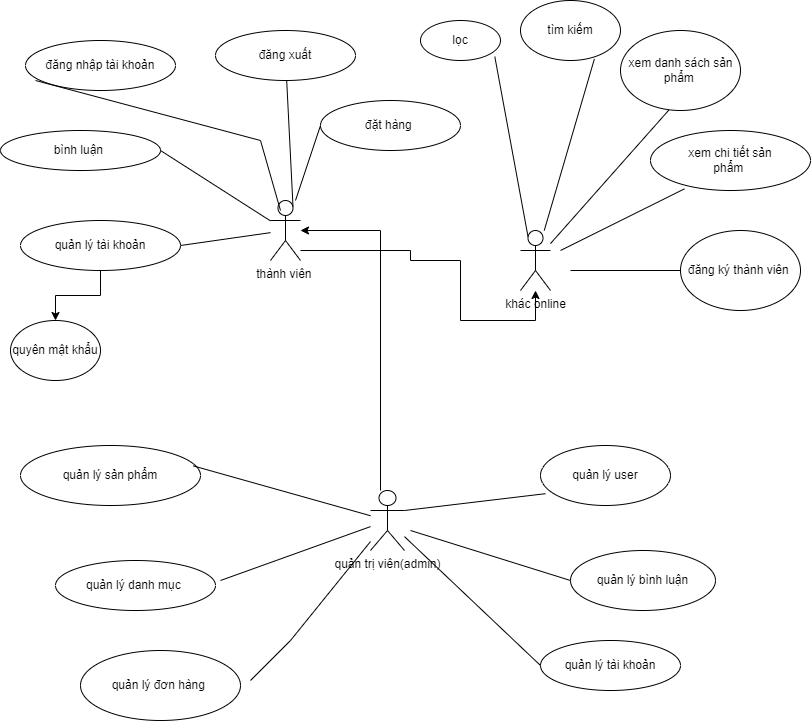

The diagram above was exported from draw.io. Its source (the exported page's mxGraphModel, read from the mxfile embedded in the PNG):
<mxGraphModel dx="1483" dy="781" grid="1" gridSize="10" guides="1" tooltips="1" connect="1" arrows="1" fold="1" page="1" pageScale="1" pageWidth="827" pageHeight="1169" math="0" shadow="0">
  <root>
    <mxCell id="0" />
    <mxCell id="1" parent="0" />
    <mxCell id="5hEeLNFmnfOOOzwzfPV7-1" value="khác online" style="shape=umlActor;verticalLabelPosition=bottom;verticalAlign=top;html=1;outlineConnect=0;" parent="1" vertex="1">
      <mxGeometry x="530" y="370" width="30" height="60" as="geometry" />
    </mxCell>
    <mxCell id="5hEeLNFmnfOOOzwzfPV7-2" value="" style="ellipse;whiteSpace=wrap;html=1;" parent="1" vertex="1">
      <mxGeometry x="630" y="170" width="120" height="80" as="geometry" />
    </mxCell>
    <mxCell id="5hEeLNFmnfOOOzwzfPV7-3" value="" style="endArrow=none;html=1;rounded=0;entryX=0.402;entryY=0.996;entryDx=0;entryDy=0;entryPerimeter=0;" parent="1" target="5hEeLNFmnfOOOzwzfPV7-2" edge="1" source="5hEeLNFmnfOOOzwzfPV7-1">
      <mxGeometry width="50" height="50" relative="1" as="geometry">
        <mxPoint x="414" y="370" as="sourcePoint" />
        <mxPoint x="464" y="320" as="targetPoint" />
        <Array as="points" />
      </mxGeometry>
    </mxCell>
    <mxCell id="5hEeLNFmnfOOOzwzfPV7-4" value="xem danh sách sản phẩm&amp;nbsp;" style="text;html=1;strokeColor=none;fillColor=none;align=center;verticalAlign=middle;whiteSpace=wrap;rounded=0;" parent="1" vertex="1">
      <mxGeometry x="632.5" y="190" width="115" height="40" as="geometry" />
    </mxCell>
    <mxCell id="5hEeLNFmnfOOOzwzfPV7-5" value="" style="ellipse;whiteSpace=wrap;html=1;" parent="1" vertex="1">
      <mxGeometry x="660" y="270" width="160" height="60" as="geometry" />
    </mxCell>
    <mxCell id="5hEeLNFmnfOOOzwzfPV7-6" value="xem chi tiết sản phẩm&amp;nbsp;" style="text;html=1;strokeColor=none;fillColor=none;align=center;verticalAlign=middle;whiteSpace=wrap;rounded=0;" parent="1" vertex="1">
      <mxGeometry x="690" y="290" width="100" height="20" as="geometry" />
    </mxCell>
    <mxCell id="5hEeLNFmnfOOOzwzfPV7-7" value="tìm kiếm" style="ellipse;whiteSpace=wrap;html=1;" parent="1" vertex="1">
      <mxGeometry x="530" y="140" width="100" height="60" as="geometry" />
    </mxCell>
    <mxCell id="5hEeLNFmnfOOOzwzfPV7-8" value="lọc" style="ellipse;whiteSpace=wrap;html=1;" parent="1" vertex="1">
      <mxGeometry x="430" y="160" width="80" height="40" as="geometry" />
    </mxCell>
    <mxCell id="5hEeLNFmnfOOOzwzfPV7-9" value="đăng ký thành viên&amp;nbsp;" style="ellipse;whiteSpace=wrap;html=1;" parent="1" vertex="1">
      <mxGeometry x="690" y="370" width="120" height="80" as="geometry" />
    </mxCell>
    <mxCell id="5hEeLNFmnfOOOzwzfPV7-10" value="" style="endArrow=none;html=1;rounded=0;" parent="1" target="5hEeLNFmnfOOOzwzfPV7-9" edge="1">
      <mxGeometry width="50" height="50" relative="1" as="geometry">
        <mxPoint x="580" y="410" as="sourcePoint" />
        <mxPoint x="472.5" y="330" as="targetPoint" />
      </mxGeometry>
    </mxCell>
    <mxCell id="5hEeLNFmnfOOOzwzfPV7-11" value="" style="endArrow=none;html=1;rounded=0;exitX=0.739;exitY=0.973;exitDx=0;exitDy=0;exitPerimeter=0;" parent="1" source="5hEeLNFmnfOOOzwzfPV7-7" target="5hEeLNFmnfOOOzwzfPV7-1" edge="1">
      <mxGeometry width="50" height="50" relative="1" as="geometry">
        <mxPoint x="340" y="400" as="sourcePoint" />
        <mxPoint x="390" y="350" as="targetPoint" />
      </mxGeometry>
    </mxCell>
    <mxCell id="5hEeLNFmnfOOOzwzfPV7-12" value="" style="endArrow=none;html=1;rounded=0;entryX=0.212;entryY=0.973;entryDx=0;entryDy=0;entryPerimeter=0;" parent="1" target="5hEeLNFmnfOOOzwzfPV7-5" edge="1">
      <mxGeometry width="50" height="50" relative="1" as="geometry">
        <mxPoint x="570" y="390" as="sourcePoint" />
        <mxPoint x="472.5" y="320" as="targetPoint" />
      </mxGeometry>
    </mxCell>
    <mxCell id="5hEeLNFmnfOOOzwzfPV7-13" value="" style="endArrow=none;html=1;rounded=0;exitX=0.929;exitY=0.905;exitDx=0;exitDy=0;exitPerimeter=0;entryX=0.25;entryY=0.1;entryDx=0;entryDy=0;entryPerimeter=0;" parent="1" source="5hEeLNFmnfOOOzwzfPV7-8" edge="1" target="5hEeLNFmnfOOOzwzfPV7-1">
      <mxGeometry width="50" height="50" relative="1" as="geometry">
        <mxPoint x="320" y="400" as="sourcePoint" />
        <mxPoint x="400" y="380" as="targetPoint" />
      </mxGeometry>
    </mxCell>
    <mxCell id="5hEeLNFmnfOOOzwzfPV7-14" style="edgeStyle=orthogonalEdgeStyle;rounded=0;orthogonalLoop=1;jettySize=auto;html=1;" parent="1" source="5hEeLNFmnfOOOzwzfPV7-15" edge="1" target="5hEeLNFmnfOOOzwzfPV7-1">
      <mxGeometry relative="1" as="geometry">
        <mxPoint x="414" y="460" as="targetPoint" />
        <mxPoint x="380" y="390" as="sourcePoint" />
        <Array as="points">
          <mxPoint x="420" y="390" />
          <mxPoint x="420" y="400" />
          <mxPoint x="470" y="400" />
          <mxPoint x="470" y="460" />
          <mxPoint x="545" y="460" />
        </Array>
      </mxGeometry>
    </mxCell>
    <mxCell id="5hEeLNFmnfOOOzwzfPV7-15" value="thành viên&amp;nbsp;" style="shape=umlActor;verticalLabelPosition=bottom;verticalAlign=top;html=1;outlineConnect=0;" parent="1" vertex="1">
      <mxGeometry x="280" y="340" width="30" height="60" as="geometry" />
    </mxCell>
    <mxCell id="5hEeLNFmnfOOOzwzfPV7-16" value="đăng nhập tài khoản" style="ellipse;whiteSpace=wrap;html=1;" parent="1" vertex="1">
      <mxGeometry x="35" y="180" width="150" height="50" as="geometry" />
    </mxCell>
    <mxCell id="5hEeLNFmnfOOOzwzfPV7-17" value="đăng xuất" style="ellipse;whiteSpace=wrap;html=1;" parent="1" vertex="1">
      <mxGeometry x="225" y="170" width="140" height="50" as="geometry" />
    </mxCell>
    <mxCell id="5hEeLNFmnfOOOzwzfPV7-18" value="đặt hàng&amp;nbsp;" style="ellipse;whiteSpace=wrap;html=1;" parent="1" vertex="1">
      <mxGeometry x="330" y="240" width="140" height="50" as="geometry" />
    </mxCell>
    <mxCell id="5hEeLNFmnfOOOzwzfPV7-20" value="bình luận&amp;nbsp;" style="ellipse;whiteSpace=wrap;html=1;" parent="1" vertex="1">
      <mxGeometry x="10" y="270" width="160" height="40" as="geometry" />
    </mxCell>
    <mxCell id="eAKS1sIllPckFWHCd3RO-7" value="" style="edgeStyle=orthogonalEdgeStyle;rounded=0;orthogonalLoop=1;jettySize=auto;html=1;" edge="1" parent="1" source="5hEeLNFmnfOOOzwzfPV7-21" target="eAKS1sIllPckFWHCd3RO-6">
      <mxGeometry relative="1" as="geometry" />
    </mxCell>
    <mxCell id="5hEeLNFmnfOOOzwzfPV7-21" value="quản lý tài khoản" style="ellipse;whiteSpace=wrap;html=1;" parent="1" vertex="1">
      <mxGeometry x="30" y="360" width="160" height="50" as="geometry" />
    </mxCell>
    <mxCell id="5hEeLNFmnfOOOzwzfPV7-22" value="" style="endArrow=none;html=1;rounded=0;entryX=0.067;entryY=0.8;entryDx=0;entryDy=0;entryPerimeter=0;" parent="1" target="5hEeLNFmnfOOOzwzfPV7-16" edge="1">
      <mxGeometry width="50" height="50" relative="1" as="geometry">
        <mxPoint x="290" y="350" as="sourcePoint" />
        <mxPoint x="472.5" y="580" as="targetPoint" />
        <Array as="points">
          <mxPoint x="270" y="280" />
        </Array>
      </mxGeometry>
    </mxCell>
    <mxCell id="5hEeLNFmnfOOOzwzfPV7-23" value="" style="endArrow=none;html=1;rounded=0;exitX=0.75;exitY=0.1;exitDx=0;exitDy=0;exitPerimeter=0;" parent="1" target="5hEeLNFmnfOOOzwzfPV7-17" edge="1" source="5hEeLNFmnfOOOzwzfPV7-15">
      <mxGeometry width="50" height="50" relative="1" as="geometry">
        <mxPoint x="430" y="650" as="sourcePoint" />
        <mxPoint x="480" y="600" as="targetPoint" />
        <Array as="points" />
      </mxGeometry>
    </mxCell>
    <mxCell id="5hEeLNFmnfOOOzwzfPV7-24" value="" style="endArrow=none;html=1;rounded=0;entryX=0;entryY=0.5;entryDx=0;entryDy=0;" parent="1" target="5hEeLNFmnfOOOzwzfPV7-18" edge="1" source="5hEeLNFmnfOOOzwzfPV7-15">
      <mxGeometry width="50" height="50" relative="1" as="geometry">
        <mxPoint x="440" y="660" as="sourcePoint" />
        <mxPoint x="617.9347214759414" y="626.5611793329128" as="targetPoint" />
      </mxGeometry>
    </mxCell>
    <mxCell id="5hEeLNFmnfOOOzwzfPV7-26" value="" style="endArrow=none;html=1;rounded=0;exitX=1;exitY=0.5;exitDx=0;exitDy=0;" parent="1" target="5hEeLNFmnfOOOzwzfPV7-15" edge="1" source="5hEeLNFmnfOOOzwzfPV7-20">
      <mxGeometry width="50" height="50" relative="1" as="geometry">
        <mxPoint x="320" y="610" as="sourcePoint" />
        <mxPoint x="427.9347214759414" y="606.5611793329128" as="targetPoint" />
      </mxGeometry>
    </mxCell>
    <mxCell id="5hEeLNFmnfOOOzwzfPV7-27" value="" style="endArrow=none;html=1;rounded=0;exitX=1;exitY=0.5;exitDx=0;exitDy=0;" parent="1" target="5hEeLNFmnfOOOzwzfPV7-15" edge="1" source="5hEeLNFmnfOOOzwzfPV7-21">
      <mxGeometry width="50" height="50" relative="1" as="geometry">
        <mxPoint x="310" y="683.44" as="sourcePoint" />
        <mxPoint x="487.9347214759414" y="650.0011793329129" as="targetPoint" />
      </mxGeometry>
    </mxCell>
    <mxCell id="5hEeLNFmnfOOOzwzfPV7-28" value="" style="edgeStyle=orthogonalEdgeStyle;rounded=0;orthogonalLoop=1;jettySize=auto;html=1;" parent="1" source="5hEeLNFmnfOOOzwzfPV7-29" edge="1" target="5hEeLNFmnfOOOzwzfPV7-15">
      <mxGeometry relative="1" as="geometry">
        <mxPoint x="390" y="490" as="targetPoint" />
        <Array as="points">
          <mxPoint x="390" y="370" />
        </Array>
      </mxGeometry>
    </mxCell>
    <mxCell id="5hEeLNFmnfOOOzwzfPV7-29" value="quản trị viên(admin)" style="shape=umlActor;verticalLabelPosition=bottom;verticalAlign=top;html=1;outlineConnect=0;" parent="1" vertex="1">
      <mxGeometry x="380" y="630" width="34" height="60" as="geometry" />
    </mxCell>
    <mxCell id="5hEeLNFmnfOOOzwzfPV7-30" value="quản lý user" style="ellipse;whiteSpace=wrap;html=1;" parent="1" vertex="1">
      <mxGeometry x="550" y="585" width="130" height="60" as="geometry" />
    </mxCell>
    <mxCell id="5hEeLNFmnfOOOzwzfPV7-31" value="quản lý bình luận" style="ellipse;whiteSpace=wrap;html=1;" parent="1" vertex="1">
      <mxGeometry x="580" y="690" width="145" height="60" as="geometry" />
    </mxCell>
    <mxCell id="5hEeLNFmnfOOOzwzfPV7-32" value="quản lý tài khoản" style="ellipse;whiteSpace=wrap;html=1;" parent="1" vertex="1">
      <mxGeometry x="550" y="780" width="140" height="50" as="geometry" />
    </mxCell>
    <mxCell id="5hEeLNFmnfOOOzwzfPV7-33" value="quản lý sản phẩm" style="ellipse;whiteSpace=wrap;html=1;" parent="1" vertex="1">
      <mxGeometry x="30" y="585" width="180" height="60" as="geometry" />
    </mxCell>
    <mxCell id="5hEeLNFmnfOOOzwzfPV7-34" value="quản lý danh mục&amp;nbsp;" style="ellipse;whiteSpace=wrap;html=1;" parent="1" vertex="1">
      <mxGeometry x="65" y="700" width="160" height="50" as="geometry" />
    </mxCell>
    <mxCell id="5hEeLNFmnfOOOzwzfPV7-35" value="quản lý đơn hàng&amp;nbsp;" style="ellipse;whiteSpace=wrap;html=1;" parent="1" vertex="1">
      <mxGeometry x="90" y="790" width="160" height="70" as="geometry" />
    </mxCell>
    <mxCell id="5hEeLNFmnfOOOzwzfPV7-36" value="" style="endArrow=none;html=1;rounded=0;entryX=0.038;entryY=0.803;entryDx=0;entryDy=0;entryPerimeter=0;exitX=1;exitY=0.3333333333333333;exitDx=0;exitDy=0;exitPerimeter=0;" parent="1" target="5hEeLNFmnfOOOzwzfPV7-30" edge="1" source="5hEeLNFmnfOOOzwzfPV7-29">
      <mxGeometry width="50" height="50" relative="1" as="geometry">
        <mxPoint x="440" y="850" as="sourcePoint" />
        <mxPoint x="520" y="840" as="targetPoint" />
        <Array as="points" />
      </mxGeometry>
    </mxCell>
    <mxCell id="5hEeLNFmnfOOOzwzfPV7-37" value="" style="endArrow=none;html=1;rounded=0;exitX=0.96;exitY=0.34;exitDx=0;exitDy=0;exitPerimeter=0;" parent="1" target="5hEeLNFmnfOOOzwzfPV7-29" edge="1" source="5hEeLNFmnfOOOzwzfPV7-33">
      <mxGeometry width="50" height="50" relative="1" as="geometry">
        <mxPoint x="220" y="610" as="sourcePoint" />
        <mxPoint x="497.9347214759414" y="773.2811793329129" as="targetPoint" />
      </mxGeometry>
    </mxCell>
    <mxCell id="5hEeLNFmnfOOOzwzfPV7-38" value="" style="endArrow=none;html=1;rounded=0;entryX=0;entryY=0.5;entryDx=0;entryDy=0;" parent="1" target="5hEeLNFmnfOOOzwzfPV7-31" edge="1">
      <mxGeometry width="50" height="50" relative="1" as="geometry">
        <mxPoint x="420" y="670" as="sourcePoint" />
        <mxPoint x="617.9347214759414" y="840.0011793329129" as="targetPoint" />
      </mxGeometry>
    </mxCell>
    <mxCell id="5hEeLNFmnfOOOzwzfPV7-39" value="" style="endArrow=none;html=1;rounded=0;entryX=0;entryY=0.5;entryDx=0;entryDy=0;" parent="1" target="5hEeLNFmnfOOOzwzfPV7-32" edge="1" source="5hEeLNFmnfOOOzwzfPV7-29">
      <mxGeometry width="50" height="50" relative="1" as="geometry">
        <mxPoint x="440" y="890" as="sourcePoint" />
        <mxPoint x="606.9347214759414" y="873.2811793329129" as="targetPoint" />
      </mxGeometry>
    </mxCell>
    <mxCell id="5hEeLNFmnfOOOzwzfPV7-40" value="" style="endArrow=none;html=1;rounded=0;" parent="1" edge="1" target="5hEeLNFmnfOOOzwzfPV7-29">
      <mxGeometry width="50" height="50" relative="1" as="geometry">
        <mxPoint x="230" y="720" as="sourcePoint" />
        <mxPoint x="370" y="680" as="targetPoint" />
      </mxGeometry>
    </mxCell>
    <mxCell id="5hEeLNFmnfOOOzwzfPV7-41" value="" style="endArrow=none;html=1;rounded=0;" parent="1" edge="1" target="5hEeLNFmnfOOOzwzfPV7-29">
      <mxGeometry width="50" height="50" relative="1" as="geometry">
        <mxPoint x="260" y="820" as="sourcePoint" />
        <mxPoint x="390" y="900" as="targetPoint" />
        <Array as="points">
          <mxPoint x="300" y="780" />
        </Array>
      </mxGeometry>
    </mxCell>
    <mxCell id="eAKS1sIllPckFWHCd3RO-6" value="quyên mật khẩu" style="ellipse;whiteSpace=wrap;html=1;" vertex="1" parent="1">
      <mxGeometry x="20" y="460" width="90" height="60" as="geometry" />
    </mxCell>
  </root>
</mxGraphModel>